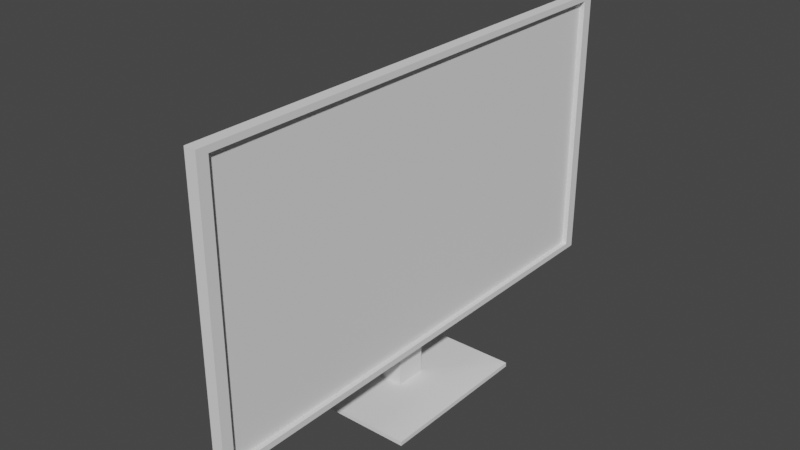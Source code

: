 # Source: labmonitor.blend  (saved by Blender 2.80.75; exported with 4.5.12 LTS)
import bpy
from mathutils import Matrix  # noqa: F401  (used for matrix-valued properties, if any)

bpy.ops.wm.read_factory_settings(use_empty=True)
scene = bpy.context.scene
scene.name = 'Scene'

# ---- collections
col_collection = bpy.data.collections.new('Collection'); scene.collection.children.link(col_collection)

# ---- world
world_world = bpy.data.worlds.new('World'); scene.world = world_world
world_world.use_nodes = True; world_world.node_tree.nodes.clear()
_N = world_world.node_tree.nodes; _L = world_world.node_tree.links
n0 = _N.new('ShaderNodeOutputWorld'); n0.name = 'World Output'; n0.location = (300, 300)
n1 = _N.new('ShaderNodeBackground'); n1.name = 'Background'; n1.location = (10, 300)
n1.inputs[0].default_value = (0.05088, 0.05088, 0.05088, 1.0)
_L.new(n1.outputs[0], n0.inputs[0])
n0.is_active_output = True
world_world.color = (0.05088, 0.05088, 0.05088)
world_world.use_sun_shadow = False
world_world.sun_shadow_jitter_overblur = 0.0

# ---- meshes
me_cube_001 = bpy.data.meshes.new('Cube.001')
me_cube_001.from_pydata([(0.1378, -1.807, -0.3652), (0.1378, -1.807, 1.635), (0.1378, 1.807, -0.3652), (0.1378, 1.807, 1.635), (0.05455, -1.807, -0.3652), (0.05455, -1.807, 1.635), (0.05455, 1.807, -0.3652), (0.05455, 1.807, 1.635), (0.1378, 1.728, -0.3217), (0.1378, -1.728, -0.3217), (0.1378, -1.728, 1.591), (0.1378, 1.728, 1.591), (0.1012, 1.728, -0.3217), (0.1012, -1.728, -0.3217), (0.1012, -1.728, 1.591), (0.1012, 1.728, 1.591), (0.05455, 1.807, 1.295), (0.05455, 1.807, -0.02583), (0.05455, -1.807, -0.02583), (0.05455, -1.807, 1.295), (0.05455, -0.1785, -0.3652), (0.05455, 0.1785, -0.3652), (0.05455, -0.1785, -0.02583), (0.05455, 0.1785, -0.02583), (-0.2489, -0.1736, -0.3652), (-0.2489, 0.1736, -0.3652), (-0.2489, -0.1785, -0.273), (-0.2489, 0.1785, -0.273), (-0.0005299, -0.1137, -0.3652), (-0.0005299, 0.1137, -0.3652), (-0.1938, -0.1137, -0.3652), (-0.1938, 0.1137, -0.3652), (-0.0005299, -0.1137, -0.7064), (-0.0005299, 0.1137, -0.7064), (-0.1938, -0.1137, -0.7064), (-0.1938, 0.1137, -0.7064), (0.3951, -0.579, -0.7147), (0.3951, 0.579, -0.7147), (-0.5895, -0.579, -0.7147), (-0.5895, 0.579, -0.7147), (0.3951, -0.579, -0.745), (0.3951, 0.579, -0.745), (-0.5895, -0.579, -0.745), (-0.5895, 0.579, -0.745)], [], [(0, 9, 10, 1), (2, 6, 7, 3), (7, 16, 19, 5), (4, 0, 1, 5), (2, 0, 4, 6), (7, 5, 1, 3), (8, 12, 13, 9), (1, 10, 11, 3), (2, 8, 9, 0), (3, 11, 8, 2), (13, 12, 15, 14), (11, 15, 12, 8), (9, 13, 14, 10), (10, 14, 15, 11), (17, 18, 19, 16), (6, 17, 16, 7), (5, 19, 18, 4), (6, 21, 23, 17), (22, 26, 24, 20), (18, 22, 20, 4), (4, 20, 21, 6), (17, 23, 22, 18), (24, 26, 27, 25), (23, 27, 26, 22), (21, 25, 27, 23), (24, 30, 28, 20), (30, 34, 32, 28), (25, 31, 30, 24), (21, 29, 31, 25), (20, 28, 29, 21), (33, 37, 39, 35), (28, 32, 33, 29), (29, 33, 35, 31), (31, 35, 34, 30), (38, 39, 43, 42), (35, 39, 38, 34), (34, 38, 36, 32), (32, 36, 37, 33), (40, 42, 43, 41), (36, 38, 42, 40), (37, 36, 40, 41), (39, 37, 41, 43)])
_uv = me_cube_001.uv_layers.new(name='UVMap')
_uv.uv.foreach_set('vector', [0.375, 1.0, 0.375, 1.0, 0.625, 1.0, 0.625, 1.0, 0.375, 0.25, 0.375, 0.5, 0.625, 0.5, 0.625, 0.25, 0.625, 0.5, 0.625, 0.5, 0.625, 0.75, 0.625, 0.75, 0.375, 0.75, 0.375, 1.0, 0.625, 1.0, 0.625, 0.75, 0.125, 0.5, 0.125, 0.75, 0.375, 0.75, 0.375, 0.5, 0.625, 0.5, 0.625, 0.75, 0.875, 0.75, 0.875, 0.5, 0.125, 0.5, 0.125, 0.5, 0.125, 0.75, 0.125, 0.75, 0.875, 0.75, 0.875, 0.75, 0.875, 0.5, 0.875, 0.5, 0.125, 0.5, 0.125, 0.5, 0.125, 0.75, 0.125, 0.75, 0.625, 0.25, 0.625, 0.25, 0.375, 0.25, 0.375, 0.25, 0.375, 0.0, 0.375, 0.25, 0.625, 0.25, 0.625, 0.0, 0.625, 0.25, 0.625, 0.25, 0.375, 0.25, 0.375, 0.25, 0.375, 1.0, 0.375, 1.0, 0.625, 1.0, 0.625, 1.0, 0.875, 0.75, 0.875, 0.75, 0.875, 0.5, 0.875, 0.5, 0.375, 0.5, 0.375, 0.75, 0.625, 0.75, 0.625, 0.5, 0.375, 0.5, 0.375, 0.5, 0.625, 0.5, 0.625, 0.5, 0.625, 0.75, 0.625, 0.75, 0.375, 0.75, 0.375, 0.75, 0.375, 0.5, 0.375, 0.5, 0.375, 0.5, 0.375, 0.5, 0.375, 0.75, 0.375, 0.75, 0.375, 0.75, 0.375, 0.75, 0.375, 0.75, 0.375, 0.75, 0.375, 0.75, 0.375, 0.75, 0.375, 0.75, 0.375, 0.75, 0.375, 0.5, 0.375, 0.5, 0.375, 0.5, 0.375, 0.5, 0.375, 0.75, 0.375, 0.75, 0.375, 0.75, 0.375, 0.75, 0.375, 0.5, 0.375, 0.5, 0.375, 0.5, 0.375, 0.5, 0.375, 0.75, 0.375, 0.75, 0.375, 0.5, 0.375, 0.5, 0.375, 0.5, 0.375, 0.5, 0.375, 0.75, 0.375, 0.75, 0.375, 0.75, 0.375, 0.75, 0.375, 0.75, 0.375, 0.75, 0.375, 0.75, 0.375, 0.75, 0.375, 0.5, 0.375, 0.5, 0.375, 0.75, 0.375, 0.75, 0.375, 0.5, 0.375, 0.5, 0.375, 0.5, 0.375, 0.5, 0.375, 0.75, 0.375, 0.75, 0.375, 0.5, 0.375, 0.5, 0.375, 0.5, 0.375, 0.5, 0.375, 0.5, 0.375, 0.5, 0.375, 0.75, 0.375, 0.75, 0.375, 0.5, 0.375, 0.5, 0.375, 0.5, 0.375, 0.5, 0.375, 0.5, 0.375, 0.5, 0.375, 0.5, 0.375, 0.5, 0.375, 0.75, 0.375, 0.75, 0.375, 0.75, 0.375, 0.5, 0.375, 0.5, 0.375, 0.75, 0.375, 0.5, 0.375, 0.5, 0.375, 0.75, 0.375, 0.75, 0.375, 0.75, 0.375, 0.75, 0.375, 0.75, 0.375, 0.75, 0.375, 0.75, 0.375, 0.75, 0.375, 0.5, 0.375, 0.5, 0.375, 0.75, 0.375, 0.75, 0.375, 0.5, 0.375, 0.5, 0.375, 0.75, 0.375, 0.75, 0.375, 0.75, 0.375, 0.75, 0.375, 0.5, 0.375, 0.75, 0.375, 0.75, 0.375, 0.5, 0.375, 0.5, 0.375, 0.5, 0.375, 0.5, 0.375, 0.5])
me_cube_001.use_remesh_preserve_volume = False
me_cube_001.use_remesh_preserve_attributes = False
me_cube_001.use_mirror_vertex_groups = False
me_cube_001.update()

# ---- objects
ob_cube_001 = bpy.data.objects.new('Cube.001', me_cube_001)

# ---- transforms, parenting, visibility, modifiers, constraints
ob_cube_001.location = (0.0, 0.0, 0.0)
ob_cube_001.lineart.crease_threshold = 0.0

# ---- collection membership
col_collection.objects.link(ob_cube_001)

# ---- scene / render settings (as saved in the file)
scene.frame_start = 1; scene.frame_end = 250; scene.frame_set(1)
scene.render.engine = 'BLENDER_EEVEE_NEXT'
scene.cycles.use_denoising = False
scene.cycles.samples = 128
scene.cycles.sampling_pattern = 'TABULATED_SOBOL'
scene.cycles.use_adaptive_sampling = False
scene.cycles.use_light_tree = False
scene.view_settings.view_transform = 'Filmic'
bpy.context.view_layer.update()

# ---- added for rendering (the .blend has no active camera and no usable light): camera, sun
cam_auto = bpy.data.cameras.new('AutoCamera')
cam_auto.lens = 50.0
cam_auto.sensor_width = 36.0
cam_auto.clip_end = 1000.0
ob_auto_camera = bpy.data.objects.new('AutoCamera', cam_auto)
scene.collection.objects.link(ob_auto_camera)
ob_auto_camera.location = (4.00801, -4.92624, 3.72908)
ob_auto_camera.rotation_euler = (1.09748, -7.21219e-08, 0.694738)
scene.camera = ob_auto_camera
light_auto_sun = bpy.data.lights.new('AutoSun', 'SUN')
light_auto_sun.energy = 3.0
light_auto_sun.angle = 0.0523599
ob_auto_sun = bpy.data.objects.new('AutoSun', light_auto_sun)
scene.collection.objects.link(ob_auto_sun)
ob_auto_sun.rotation_euler = (0.872665, 0.174533, 0.523599)
bpy.context.view_layer.update()
